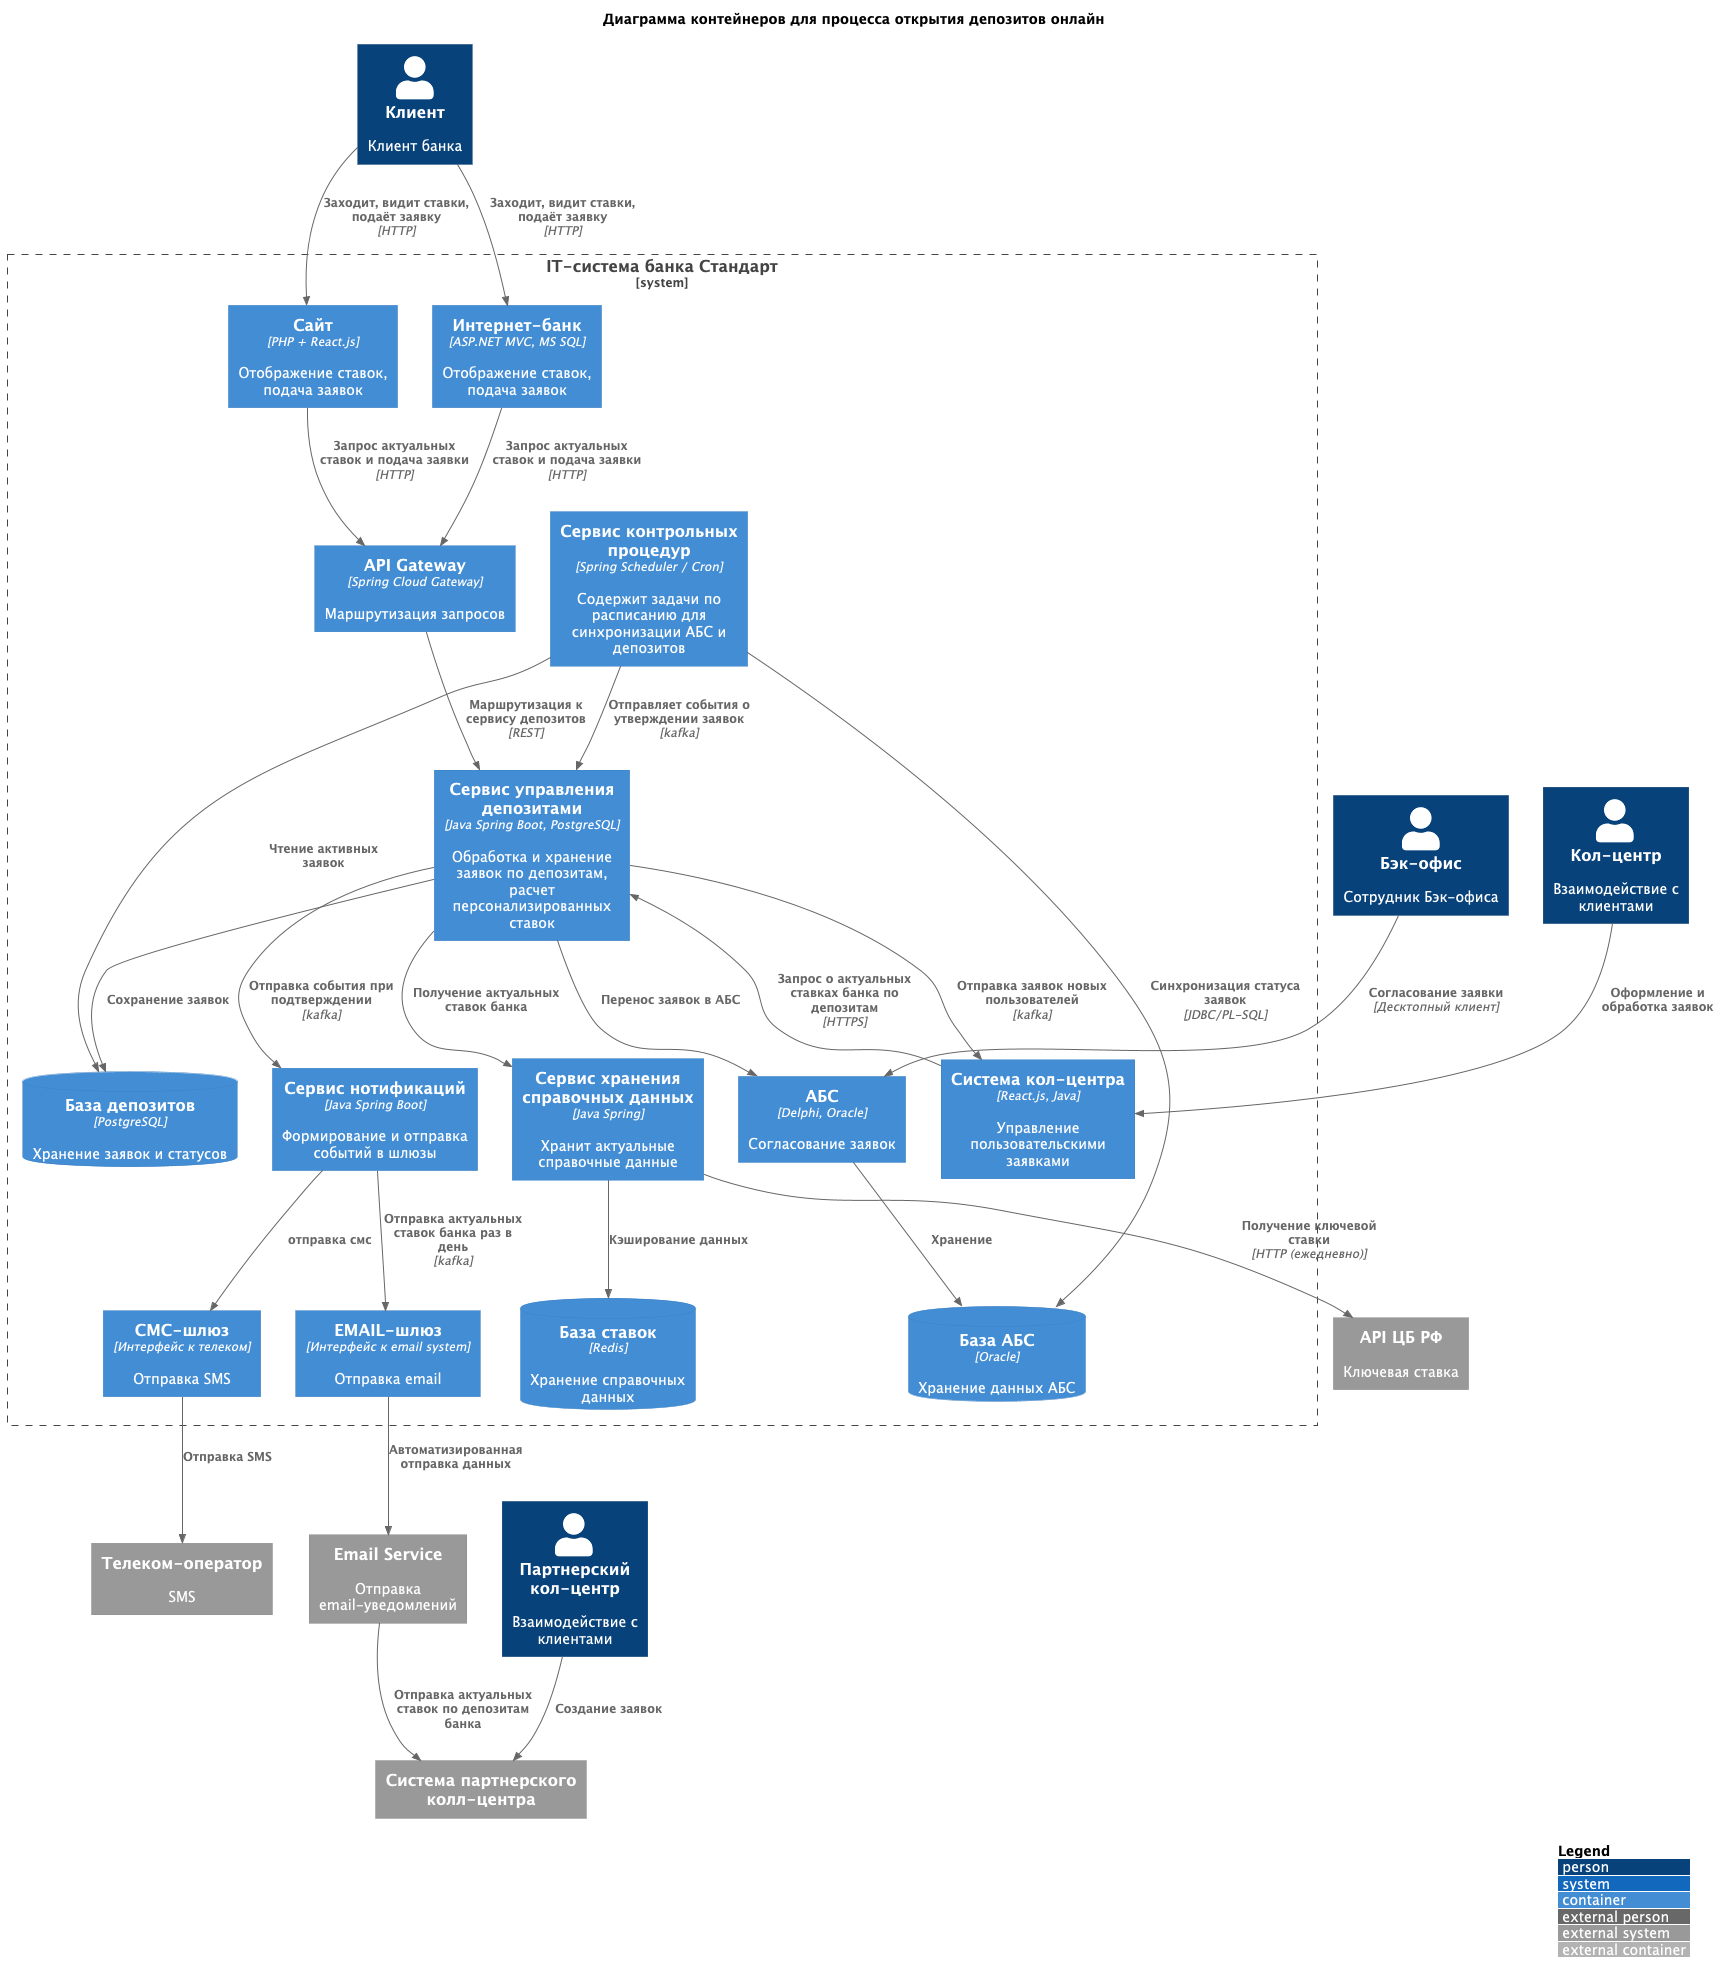

The diagram above was rendered by PlantUML. Its source (embedded in the PNG):
@startuml
!include https://raw.githubusercontent.com/plantuml-stdlib/C4-PlantUML/master/C4_Container.puml

title Диаграмма контейнеров для процесса открытия депозитов онлайн

LAYOUT_WITH_LEGEND()

Person(client, "Клиент", "Клиент банка")
Person(backOffice, "Бэк-офис", "Сотрудник Бэк-офиса")
Person(callCenter, "Кол-центр", "Взаимодействие с клиентами")
Person(outCallCenter, "Партнерский кол-центр", "Взаимодействие с клиентами")

System_Ext(emailAdapter, "Email Service", "Отправка email-уведомлений")
System_Ext(telecom, "Телеком-оператор", "SMS")
System_Ext(cbr, "API ЦБ РФ", "Ключевая ставка")
System_Ext(outCallCenterSystem, "Система партнерского колл-центра")

System_Boundary(bankSystem, "IT-система банка Стандарт") {
    Container(site, "Сайт", "PHP + React.js", "Отображение ставок, подача заявок")
    Container(internetBank, "Интернет-банк", "ASP.NET MVC, MS SQL", "Отображение ставок, подача заявок")
    Container(apiGateway, "API Gateway", "Spring Cloud Gateway", "Маршрутизация запросов")
    Container(rateService, "Сервис хранения справочных данных", "Java Spring", "Хранит актуальные справочные данные")
    ContainerDb(rateDB, "База ставок", "Redis", "Хранение справочных данных")
    Container(depositService, "Сервис управления депозитами", "Java Spring Boot, PostgreSQL", "Обработка и хранение заявок по депозитам, расчет персонализированных ставок")
    ContainerDb(depositDB, "База депозитов", "PostgreSQL", "Хранение заявок и статусов")
    Container(abs, "АБС", "Delphi, Oracle", "Согласование заявок")
    ContainerDb(absDB, "База АБС", "Oracle", "Хранение данных АБС")
    Container(controlProcedureService, "Сервис контрольных процедур", "Spring Scheduler / Cron", "Содержит задачи по расписанию для синхронизации АБС и депозитов")
    Container(callCenterSystem, "Система кол-центра", "React.js, Java", "Управление пользовательскими заявками")
    Container(notificationService, "Сервис нотификаций", "Java Spring Boot", "Формирование и отправка событий в шлюзы")
    Container(smsGateway, "СМС-шлюз", "Интерфейс к телеком", "Отправка SMS")
    Container(emailGateway, "EMAIL-шлюз", "Интерфейс к email system", "Отправка email")


    Rel(client, site, "Заходит, видит ставки, подаёт заявку", "HTTP")
    Rel(client, internetBank, "Заходит, видит ставки, подаёт заявку", "HTTP")
    Rel(site, apiGateway, "Запрос актуальных ставок и подача заявки", "HTTP")
    Rel(internetBank, apiGateway, "Запрос актуальных ставок и подача заявки", "HTTP")
    Rel(apiGateway, depositService, "Маршрутизация к сервису депозитов", "REST")
    Rel(depositService, depositDB, "Сохранение заявок")
    Rel(controlProcedureService, depositDB, "Чтение активных заявок")
    Rel(controlProcedureService, absDB, "Синхронизация статуса заявок", "JDBC/PL-SQL")
    Rel(backOffice, abs, "Согласование заявки", "Десктопный клиент")
    Rel(depositService, "abs", "Перенос заявок в АБС")
    Rel(depositService, notificationService, "Отправка события при подтверждении", "kafka")
    Rel(notificationService, emailGateway, "Отправка актуальных ставок банка раз в день", "kafka")
    Rel(notificationService, smsGateway, "отправка смс")
    Rel(rateService, rateDB, "Кэширование данных")
    Rel(depositService, rateService, "Получение актуальных ставок банка")
    Rel(abs, absDB, "Хранение")
    Rel(depositService, callCenterSystem, "Отправка заявок новых пользователей", "kafka")
    Rel(callCenter, callCenterSystem, "Оформление и обработка заявок")
    Rel(controlProcedureService, depositService, "Отправляет события о утверждении заявок", "kafka")
    Rel(callCenterSystem, depositService, "Запрос о актуальных ставках банка по депозитам", "HTTPS")
}

Rel(emailGateway, emailAdapter, "Автоматизированная отправка данных")
Rel(outCallCenter, outCallCenterSystem, "Cоздание заявок")
Rel(emailAdapter, outCallCenterSystem, "Отправка актуальных ставок по депозитам банка")
Rel(smsGateway, telecom, "Отправка SMS")
Rel(rateService, cbr, "Получение ключевой ставки", "HTTP (ежедневно)")

@enduml